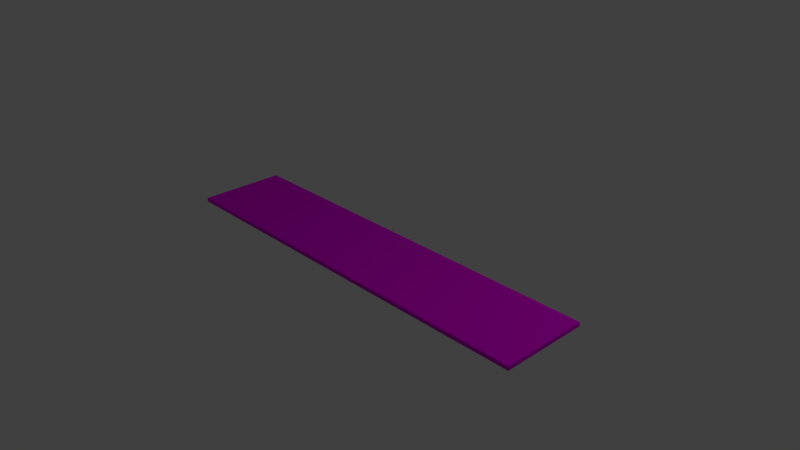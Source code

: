 # Source: road.blend  (saved by Blender 2.78.0; exported with 4.5.12 LTS)
import bpy
from mathutils import Matrix  # noqa: F401  (used for matrix-valued properties, if any)

bpy.ops.wm.read_factory_settings(use_empty=True)
scene = bpy.context.scene
scene.name = 'Scene'

# ---- collections
col_collection_1 = bpy.data.collections.new('Collection 1'); scene.collection.children.link(col_collection_1)

# ---- images (referenced by path relative to the original .blend; pixels are not part of the script)
import os
ASSET_DIR = os.environ.get("B2B_ASSET_DIR", "")  # directory of the original .blend (textures are referenced by path, not embedded)
HERE = os.path.dirname(os.path.abspath(__file__))  # packed textures are extracted next to this script under _unpacked/

def load_image(name, relpath, width, height, colorspace="sRGB"):
    """Load a texture the original file referenced (path relative to the .blend, or extracted next to this script)."""
    p = next((c for c in (os.path.join(HERE, relpath), os.path.join(ASSET_DIR, relpath)) if relpath and os.path.exists(c)), "")
    if p:
        img = bpy.data.images.load(p, check_existing=True)
        img.name = name
    else:  # same state as the original file: an image datablock whose file is absent (Cycles renders it pink)
        img = bpy.data.images.new(name, width, height)
        img.source = "FILE"
        img.filepath = "//" + (relpath or name)
    img.colorspace_settings.name = colorspace
    return img
img_roadtex_jpg = load_image('roadTex.jpg', 'roadTex.jpg', 1024, 1024, 'sRGB')

# ---- materials (node trees are filled in below, after node groups)
mat_material = bpy.data.materials.new('Material')
mat_material.alpha_threshold = 0.0
mat_material.roughness = 0.5
mat_material.line_color = (0.0, 0.0, 0.0, 1.0)

# ---- material node trees
mat_material.use_nodes = True; mat_material.node_tree.nodes.clear()
_N = mat_material.node_tree.nodes; _L = mat_material.node_tree.links
n0 = _N.new('ShaderNodeOutputMaterial'); n0.name = 'Material Output'; n0.location = (300, 300)
n1 = _N.new('ShaderNodeBsdfDiffuse'); n1.name = 'Diffuse BSDF'; n1.location = (10, 300)
n2 = _N.new('ShaderNodeTexImage'); n2.name = 'Image Texture'; n2.location = (-180, 300)
n2.width = 140
n2.image = img_roadtex_jpg
n3 = _N.new('ShaderNodeTexNoise'); n3.name = 'Noise Texture'; n3.location = (110, 100)
n4 = _N.new('ShaderNodeDisplacement'); n4.name = 'Displacement'; n4.location = (0, 0)
n4.inputs[1].default_value = 0.0
n4.inputs[2].default_value = 0.1
_L.new(n1.outputs[0], n0.inputs[0])
_L.new(n2.outputs[0], n1.inputs[0])
_L.new(n3.outputs[0], n4.inputs[0])
_L.new(n4.outputs[0], n0.inputs[2])
n0.is_active_output = True

# ---- world
world_world = bpy.data.worlds.new('World'); scene.world = world_world
world_world.color = (0.05088, 0.05088, 0.05088)
world_world.use_sun_shadow = False
world_world.sun_shadow_jitter_overblur = 0.0
world_world.cycles.sampling_method = 'MANUAL'

# ---- cameras
cam_camera = bpy.data.cameras.new('Camera')
cam_camera.clip_end = 100.0
cam_camera.lens = 35.0
cam_camera.sensor_width = 32.0
cam_camera.sensor_height = 18.0
cam_camera.ortho_scale = 7.314
cam_camera.dof.focus_distance = 0.0

# ---- lights
light_lamp = bpy.data.lights.new('Lamp', 'POINT')
light_lamp.transmission_factor = 0.0
light_lamp.cutoff_distance = 30.0
light_lamp.energy = 100.0
light_lamp.shadow_buffer_clip_start = 1.001
light_lamp.shadow_soft_size = 0.1
light_lamp.shadow_maximum_resolution = 0.006
light_lamp.use_absolute_resolution = True

# ---- meshes
me_cube = bpy.data.meshes.new('Cube')
me_cube.from_pydata([(1.0, 1.0, -1.0), (1.0, -1.0, -1.0), (-1.0, -1.0, -1.0), (-1.0, 1.0, -1.0), (1.0, 1.0, 1.0), (1.0, -1.0, 1.0), (-1.0, -1.0, 1.0), (-1.0, 1.0, 1.0)], [], [(0, 1, 2, 3), (4, 7, 6, 5), (0, 4, 5, 1), (1, 5, 6, 2), (2, 6, 7, 3), (4, 0, 3, 7)])
_uv = me_cube.uv_layers.new(name='UVMap')
_uv.uv.foreach_set('vector', [0.006756, 0.01009, 0.9866, 0.01009, 0.9866, 0.9899, 0.006756, 0.9899, 0.994, 0.005969, 0.994, 0.994, 0.005969, 0.994, 0.005969, 0.005969, 0.6667, 0.3333, 0.3333, 0.3333, 0.3333, 0.0, 0.6667, 1.987e-08, 2.98e-08, 0.3333, 0.0, 1.291e-07, 0.3333, 0.0, 0.3333, 0.3333, 1.0, 0.3333, 0.6667, 0.3333, 0.6667, 8.941e-08, 1.0, 0.0, 0.3333, 0.3333, 0.6667, 0.3333, 0.6667, 0.6667, 0.3333, 0.6667])
me_cube.materials.append(mat_material)
me_cube.use_remesh_preserve_volume = False
me_cube.use_remesh_preserve_attributes = False
me_cube.use_mirror_vertex_groups = False
me_cube.update()

# ---- objects
ob_cube = bpy.data.objects.new('Cube', me_cube)
ob_lamp = bpy.data.objects.new('Lamp', light_lamp)
ob_camera = bpy.data.objects.new('Camera', cam_camera)

# ---- transforms, parenting, visibility, modifiers, constraints
ob_cube.location = (0.0, 0.0, 0.0)
ob_cube.scale = (2.853, 0.6113, -0.029)
ob_cube.lock_rotations_4d = False
ob_cube.empty_display_type = 'ARROWS'
ob_cube.lineart.crease_threshold = 0.0
ob_lamp.location = (4.076, 1.005, 5.904)
ob_lamp.rotation_euler = (0.6503, 0.05522, 1.866)
ob_lamp.lock_rotations_4d = False
ob_lamp.empty_display_type = 'ARROWS'
ob_lamp.color = (0.0, 0.0, 0.0, 0.0)
ob_lamp.lineart.crease_threshold = 0.0
ob_camera.location = (7.481, -6.508, 5.344)
ob_camera.rotation_euler = (1.109, 0.0, 0.8149)
ob_camera.lock_rotations_4d = False
ob_camera.empty_display_type = 'ARROWS'
ob_camera.color = (0.0, 0.0, 0.0, 0.0)
ob_camera.display_type = 'WIRE'
ob_camera.lineart.crease_threshold = 0.0

# ---- collection membership
col_collection_1.objects.link(ob_cube)
col_collection_1.objects.link(ob_lamp)
col_collection_1.objects.link(ob_camera)

# ---- scene / render settings (as saved in the file)
scene.camera = ob_camera
scene.frame_start = 1; scene.frame_end = 250; scene.frame_set(0)
scene.render.engine = 'CYCLES'
scene.render.resolution_percentage = 50
scene.render.dither_intensity = 0.0
scene.cycles.use_denoising = False
scene.cycles.samples = 128
scene.cycles.sampling_pattern = 'TABULATED_SOBOL'
scene.cycles.light_sampling_threshold = 0.0
scene.cycles.use_adaptive_sampling = False
scene.cycles.use_light_tree = False
scene.cycles.blur_glossy = 0.0
scene.cycles.sample_clamp_indirect = 0.0
scene.view_settings.view_transform = 'Standard'
bpy.context.view_layer.update()
